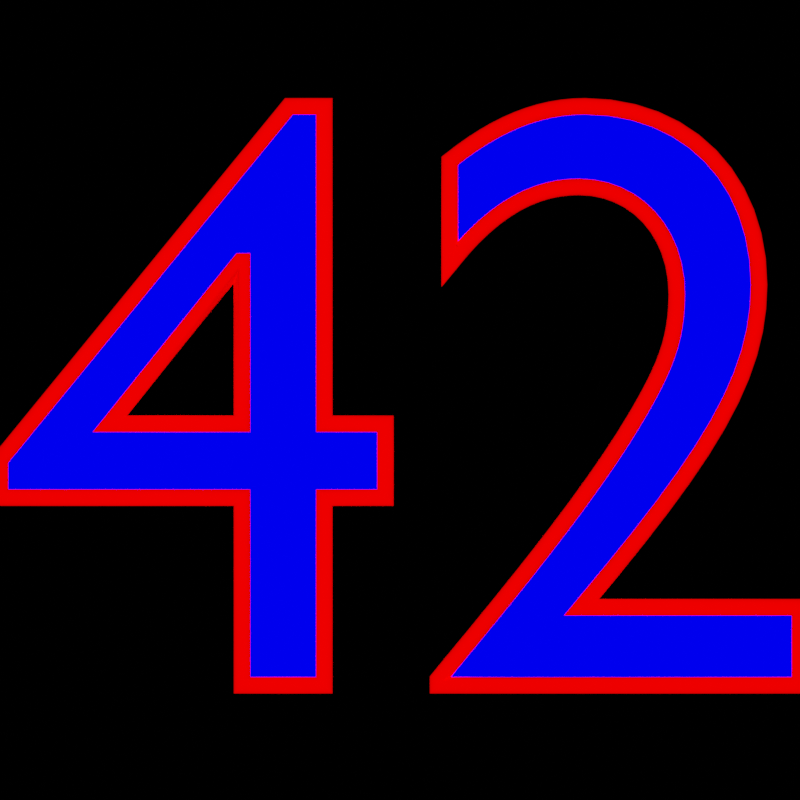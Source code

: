 # Source: scene.blend  (saved by Blender 2.92.15; exported with 4.5.12 LTS)
import bpy
from mathutils import Matrix  # noqa: F401  (used for matrix-valued properties, if any)

bpy.ops.wm.read_factory_settings(use_empty=True)
scene = bpy.context.scene
scene.name = 'Scene.001'

# ---- collections
col_collection = bpy.data.collections.new('Collection'); scene.collection.children.link(col_collection)
col_collection_001 = bpy.data.collections.new('Collection.001'); scene.collection.children.link(col_collection_001)
col_collection_002 = bpy.data.collections.new('Collection.002'); scene.collection.children.link(col_collection_002)

# ---- materials (node trees are filled in below, after node groups)
mat_material = bpy.data.materials.new('Material')
mat_material.diffuse_color = (0.0, 0.0, 2.0, 255.0)
mat_material_001 = bpy.data.materials.new('Material.001')
mat_material_001.diffuse_color = (2.0, 0.0, 0.0, 255.0)

# ---- material node trees

# ---- cameras
cam_camerazoomtoall = bpy.data.cameras.new('CamerazoomToAll')
cam_camerazoomtoall.type = 'ORTHO'
cam_camerazoomtoall.clip_end = 5000.0
cam_camerazoomtoall.ortho_scale = 0.955

# ---- lights
light_light = bpy.data.lights.new('Light', 'SUN')
light_light.transmission_factor = 0.0
light_light.energy = 5.0
light_light.shadow_soft_size = 0.25

# ---- curves / text
txt_text = bpy.data.curves.new('Text', 'FONT')
txt_text.dimensions = '2D'
txt_text.body = '42'
txt_text.materials.append(mat_material)
txt_text.use_path_clamp = True
txt_text.align_x = 'CENTER'
txt_text.align_y = 'CENTER'
txt_text_001 = bpy.data.curves.new('Text.001', 'FONT')
txt_text_001.dimensions = '2D'
txt_text_001.body = '42'
txt_text_001.materials.append(mat_material_001)
txt_text_001.use_path_clamp = True
txt_text_001.bevel_depth = 0.01
txt_text_001.fill_mode = 'NONE'
txt_text_001.align_x = 'CENTER'
txt_text_001.align_y = 'CENTER'

# ---- objects
ob_object = bpy.data.objects.new('Object', cam_camerazoomtoall)
ob_object_001 = bpy.data.objects.new('Object.001', light_light)
ob_text = bpy.data.objects.new('Text', txt_text)
ob_text_001 = bpy.data.objects.new('Text.001', txt_text_001)

# ---- transforms, parenting, visibility, modifiers, constraints
ob_object.location = (-0.0115, 0.0405, 1.11)
ob_object.rotation_mode = 'QUATERNION'
ob_object.rotation_quaternion = (1.0, 4.789e-17, 3.062e-17, -1.11e-16)
ob_object.lineart.crease_threshold = 0.0
ob_object_001.location = (1.225e-16, 0.0, 2.0)
ob_object_001.rotation_mode = 'QUATERNION'
ob_object_001.rotation_quaternion = (-1.0, -4.789e-17, -3.062e-17, 1.11e-16)
ob_object_001.lineart.crease_threshold = 0.0
ob_text.location = (0.0, 0.0, 0.0)
ob_text.lineart.crease_threshold = 0.0
ob_text_001.location = (0.0, 0.0, 0.0)
ob_text_001.lineart.crease_threshold = 0.0

# ---- collection membership
col_collection.objects.link(ob_object)
col_collection_001.objects.link(ob_object_001)
col_collection_002.objects.link(ob_text)
col_collection_002.objects.link(ob_text_001)

# ---- scene / render settings (as saved in the file)
scene.camera = ob_object
scene.frame_start = 1; scene.frame_end = 250; scene.frame_set(1)
scene.render.engine = 'CYCLES'
scene.render.resolution_x = 512
scene.render.resolution_y = 512
scene.render.film_transparent = True
scene.cycles.use_denoising = False
scene.cycles.samples = 128
scene.cycles.sampling_pattern = 'TABULATED_SOBOL'
scene.cycles.use_adaptive_sampling = False
scene.cycles.use_light_tree = False
scene.view_settings.view_transform = 'Filmic'
bpy.context.view_layer.update()
